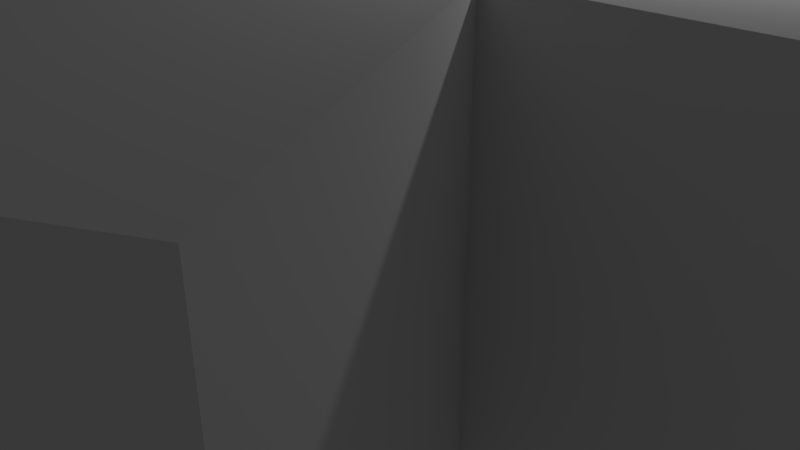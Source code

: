# Source: museum.blend  (saved by Blender 2.79.0; exported with 4.5.12 LTS)
import bpy
from mathutils import Matrix  # noqa: F401  (used for matrix-valued properties, if any)

bpy.ops.wm.read_factory_settings(use_empty=True)
scene = bpy.context.scene
scene.name = 'Scene'

# ---- collections
col_collection_1 = bpy.data.collections.new('Collection 1'); scene.collection.children.link(col_collection_1)

# ---- materials (node trees are filled in below, after node groups)
mat_video = bpy.data.materials.new('Video')
mat_video.alpha_threshold = 0.0
mat_video.use_transparent_shadow = False
mat_video.roughness = 0.5
mat_material = bpy.data.materials.new('Material')
mat_material.alpha_threshold = 0.0
mat_material.use_transparent_shadow = False
mat_material.diffuse_color = (0.0, 0.0, 0.0, 1.0)
mat_material.roughness = 0.5

# ---- material node trees

# ---- world
world_world = bpy.data.worlds.new('World'); scene.world = world_world
world_world.color = (0.05088, 0.05088, 0.05088)
world_world.use_sun_shadow = False
world_world.sun_shadow_jitter_overblur = 0.0
world_world.cycles.sampling_method = 'MANUAL'

# ---- cameras
cam_camera = bpy.data.cameras.new('Camera')
cam_camera.clip_end = 100.0
cam_camera.lens = 35.0
cam_camera.sensor_width = 32.0
cam_camera.sensor_height = 18.0
cam_camera.ortho_scale = 7.314
cam_camera.dof.focus_distance = 0.0
cam_camera.dof.aperture_fstop = 128.0

# ---- lights
light_lamp = bpy.data.lights.new('Lamp', 'POINT')
light_lamp.transmission_factor = 0.0
light_lamp.cutoff_distance = 30.0
light_lamp.energy = 100.0
light_lamp.shadow_buffer_clip_start = 1.001
light_lamp.shadow_soft_size = 0.1
light_lamp.shadow_maximum_resolution = 0.006
light_lamp.use_absolute_resolution = True

# ---- meshes
me_cylinder_001 = bpy.data.meshes.new('Cylinder.001')
me_cylinder_001.from_pydata([(-3.464, 2.0, 4.0), (-3.464, -2.0, 4.0), (-2.0, 7.464, 4.0), (-5.464, 5.464, 4.0), (-1.453e-08, 4.0, 4.0), (-5.464, -5.464, 4.0), (-2.0, -7.464, 4.0), (2.0, -7.464, 4.0), (5.464, -5.464, 4.0), (7.464, -2.0, 4.0), (7.464, 2.0, 4.0), (3.464, 2.0, 4.0), (5.464, 5.464, 4.0), (2.0, 7.464, 4.0), (-3.642e-07, -4.0, 4.0), (3.464, -2.0, 4.0), (-3.264, 2.054, 4.0), (-3.264, -2.054, 4.0), (-2.073, 7.191, 4.0), (-5.191, 5.391, 4.0), (3.315e-08, 3.6, 4.0), (-5.191, -5.391, 4.0), (-2.073, -7.191, 4.0), (2.073, -7.191, 4.0), (5.191, -5.391, 4.0), (7.264, -1.8, 4.0), (7.264, 1.8, 4.0), (3.118, 1.8, 4.0), (5.191, 5.391, 4.0), (2.073, 7.191, 4.0), (-3.642e-07, -3.6, 4.0), (3.118, -1.8, 4.0), (-3.464, 2.0, 4.2), (-3.464, -2.0, 4.2), (-2.0, 7.464, 4.2), (-5.464, 5.464, 4.2), (-1.513e-08, 4.0, 4.2), (-5.464, -5.464, 4.2), (-2.0, -7.464, 4.2), (2.0, -7.464, 4.2), (5.464, -5.464, 4.2), (7.464, -2.0, 4.2), (7.464, 2.0, 4.2), (3.464, 2.0, 4.2), (5.464, 5.464, 4.2), (2.0, 7.464, 4.2), (-3.648e-07, -4.0, 4.2), (3.464, -2.0, 4.2), (-3.264, 2.054, 4.2), (-3.264, -2.054, 4.2), (-2.073, 7.191, 4.2), (-5.191, 5.391, 4.2), (3.255e-08, 3.6, 4.2), (-5.191, -5.391, 4.2), (-2.073, -7.191, 4.2), (2.073, -7.191, 4.2), (5.191, -5.391, 4.2), (7.264, -1.8, 4.2), (7.264, 1.8, 4.2), (3.118, 1.8, 4.2), (5.191, 5.391, 4.2), (2.073, 7.191, 4.2), (-3.648e-07, -3.6, 4.2), (3.118, -1.8, 4.2)], [(16, 17), (18, 19), (20, 18), (19, 16), (21, 22), (17, 21), (23, 24), (25, 26), (26, 27), (28, 29), (20, 29), (28, 27), (22, 30), (30, 23), (24, 31), (25, 31)], [(8, 15, 47, 40), (7, 8, 40, 39), (14, 7, 39, 46), (1, 5, 37, 33), (6, 14, 46, 38), (5, 6, 38, 37), (11, 12, 44, 43), (3, 0, 32, 35), (13, 4, 36, 45), (4, 2, 34, 36), (0, 3, 2, 4, 13, 12, 11, 10, 9, 15, 8, 7, 14, 6, 5, 1), (12, 13, 45, 44), (2, 3, 35, 34), (10, 11, 43, 42), (15, 9, 41, 47), (0, 1, 33, 32), (9, 10, 42, 41), (49, 48, 32, 33), (51, 50, 34, 35), (50, 52, 36, 34), (48, 51, 35, 32), (54, 53, 37, 38), (53, 49, 33, 37), (56, 55, 39, 40), (58, 57, 41, 42), (59, 58, 42, 43), (61, 60, 44, 45), (52, 61, 45, 36), (60, 59, 43, 44), (62, 54, 38, 46), (55, 62, 46, 39), (63, 56, 40, 47), (57, 63, 47, 41), (62, 55, 56, 63), (62, 49, 53, 54), (48, 52, 50, 51), (60, 61, 52, 59), (57, 58, 59, 63), (52, 48, 49, 62, 63, 59)])
me_cylinder_001.use_remesh_preserve_volume = False
me_cylinder_001.use_remesh_preserve_attributes = False
me_cylinder_001.use_mirror_vertex_groups = False
me_cylinder_001.update()
me_cube_004 = bpy.data.meshes.new('Cube.004')
me_cube_004.from_pydata([(-1.0, -0.625, 1.0), (0.375, 0.375, 1.0), (0.375, 0.25, 1.0), (0.375, 0.125, 1.0), (0.25, 0.375, 1.0), (0.25, 0.125, 1.0), (0.25, 0.0, 1.0), (0.25, -0.125, 1.0), (0.25, -0.25, 1.0), (0.25, -0.375, 1.0), (0.125, 0.375, 1.0), (0.125, 0.25, 1.0), (0.125, 0.125, 1.0), (0.125, 0.0, 1.0), (0.25, 0.375, 1.3), (0.375, 0.125, 1.3), (0.125, -0.375, 1.0), (0.0, 0.0, 1.0), (0.375, 0.25, 1.3), (0.375, 0.375, 1.3), (0.0, -0.375, 1.0), (-0.145, 0.48, 1.0), (-0.145, 0.375, 1.0), (-0.145, 0.27, 1.0), (-0.125, 0.0, 1.0), (-0.125, -0.125, 1.0), (-0.125, -0.25, 1.0), (-0.125, -0.375, 1.0), (-0.375, 0.125, 1.1), (-0.28, -0.405, 1.0), (-0.28, -0.5, 1.0), (-0.28, -0.595, 1.0), (-0.355, 0.48, 1.0), (-0.355, 0.375, 1.0), (-0.355, 0.27, 1.0), (-0.375, 0.125, 1.0), (-0.375, 0.0, 1.0), (-0.375, -0.125, 1.0), (-0.375, -0.405, 1.0), (-0.5, 0.125, 1.0), (-0.5, -0.125, 1.0), (-0.47, -0.405, 1.0), (-0.47, -0.5, 1.0), (-0.47, -0.595, 1.0), (-0.625, 0.125, 1.0), (-0.625, 0.0, 1.0), (-0.625, -0.125, 1.0), (-0.625, -0.625, 1.0), (0.25, 0.0, 1.581), (0.25, -0.125, 1.581), (0.25, -0.25, 1.581), (0.25, -0.375, 1.581), (0.125, 0.0, 1.581), (0.125, -0.125, 1.581), (0.125, -0.25, 1.581), (0.125, -0.375, 1.581), (0.0, 0.0, 1.581), (0.0, -0.125, 1.581), (0.0, -0.25, 1.581), (0.0, -0.375, 1.581), (-0.125, 0.0, 1.581), (-0.125, -0.125, 1.581), (-0.125, -0.25, 1.581), (-0.125, -0.375, 1.581), (0.25, 0.25, 1.3), (0.25, 0.125, 1.3), (0.125, 0.375, 1.3), (0.125, 0.25, 1.3), (0.125, 0.125, 1.3), (-0.375, 0.0, 1.1), (-0.375, -0.125, 1.1), (-0.5, 0.125, 1.1), (-0.5, 0.0, 1.1), (-0.5, -0.125, 1.1), (-0.625, 0.125, 1.1), (-0.625, 0.0, 1.1), (-0.625, -0.125, 1.1), (-0.28, -0.405, 1.2), (-0.28, -0.5, 1.2), (-0.28, -0.595, 1.2), (-0.47, -0.405, 1.2), (-0.47, -0.5, 1.2), (-0.47, -0.595, 1.2), (-0.375, -0.405, 1.2), (-0.375, -0.595, 1.2), (-0.145, 0.48, 1.05), (-0.145, 0.375, 1.05), (-0.145, 0.27, 1.05), (-0.355, 0.48, 1.05), (-0.355, 0.375, 1.05), (-0.355, 0.27, 1.05), (-0.25, 0.48, 1.05), (-0.25, 0.27, 1.05), (0.605, -0.395, 1.0), (0.605, -0.5, 1.0), (0.605, -0.605, 1.0), (0.395, -0.395, 1.0), (0.395, -0.5, 1.0), (0.395, -0.605, 1.0), (0.5, -0.395, 1.0), (0.5, -0.605, 1.0), (0.605, -0.395, 1.1), (0.605, -0.5, 1.1), (0.605, -0.605, 1.1), (0.395, -0.395, 1.1), (0.395, -0.5, 1.1), (0.395, -0.605, 1.1), (0.5, -0.395, 1.1), (0.5, -0.605, 1.1)], [], [(36, 37, 40, 46, 45, 44, 39, 35), (11, 12, 68, 67), (2, 1, 19, 18), (4, 10, 66, 14), (12, 5, 65, 68), (21, 22, 23, 34, 33, 32), (20, 16, 55, 59), (24, 25, 61, 60), (7, 6, 48, 49), (2, 3, 5, 12, 11, 10, 4, 1), (6, 13, 52, 48), (16, 9, 51, 55), (17, 24, 60, 56), (7, 8, 9, 16, 20, 27, 26, 25, 24, 17, 13, 6), (26, 27, 63, 62), (27, 20, 59, 63), (9, 8, 50, 51), (94, 95, 100, 98, 97, 96, 99, 93), (88, 85, 21, 32), (87, 90, 34, 23), (43, 41, 38, 29, 31), (31, 79, 82, 43), (38, 41, 80, 83), (44, 45, 75, 74), (37, 36, 69, 70), (35, 39, 71, 28), (40, 37, 70, 73), (48, 52, 53, 49), (49, 53, 54, 50), (50, 54, 55, 51), (52, 56, 57, 53), (53, 57, 58, 54), (54, 58, 59, 55), (56, 60, 61, 57), (57, 61, 62, 58), (58, 62, 63, 59), (8, 7, 49, 50), (13, 17, 56, 52), (25, 26, 62, 61), (19, 14, 64, 18), (18, 64, 65, 15), (14, 66, 67, 64), (64, 67, 68, 65), (5, 3, 15, 65), (1, 4, 14, 19), (3, 2, 18, 15), (10, 11, 67, 66), (28, 71, 72, 69), (69, 72, 73, 70), (71, 74, 75, 72), (72, 75, 76, 73), (36, 35, 28, 69), (45, 46, 76, 75), (46, 40, 73, 76), (39, 44, 74, 71), (78, 77, 83, 80, 81, 82, 84, 79), (29, 38, 83, 77), (41, 42, 81, 80), (30, 29, 77, 78), (42, 43, 82, 81), (31, 30, 78, 79), (22, 21, 85, 86), (86, 85, 91, 88, 89, 90, 92, 87), (33, 34, 90, 89), (23, 22, 86, 87), (32, 33, 89, 88), (98, 100, 108, 106), (102, 101, 107, 104, 105, 106, 108, 103), (100, 95, 103, 108), (97, 98, 106, 105), (95, 94, 102, 103), (99, 96, 104, 107), (93, 99, 107, 101), (96, 97, 105, 104), (94, 93, 101, 102)])
me_cube_004.use_remesh_preserve_volume = False
me_cube_004.use_remesh_preserve_attributes = False
me_cube_004.use_mirror_vertex_groups = False
me_cube_004.update()
me_cube_003 = bpy.data.meshes.new('Cube.003')
me_cube_003.from_pydata([(0.15, -0.25, 2.14), (0.05, -0.25, 2.08), (-0.05, -0.25, 2.02), (-0.15, -0.25, 1.96), (-0.15, 0.25, 1.96), (-0.05, 0.25, 2.02), (0.05, 0.25, 2.08), (0.15, 0.25, 2.14), (0.15, -0.25, 1.0), (0.05, -0.25, 1.0), (-0.05, -0.25, 1.0), (-0.15, -0.25, 1.0), (0.15, 0.25, 1.0), (0.05, 0.25, 1.0), (-0.05, 0.25, 1.0), (-0.15, 0.25, 1.0)], [], [(3, 4, 15, 11), (0, 7, 6, 1), (1, 6, 5, 2), (2, 5, 4, 3), (0, 8, 12, 7), (3, 11, 10, 2), (2, 10, 9, 1), (1, 9, 8, 0), (11, 15, 14, 10), (10, 14, 13, 9), (9, 13, 12, 8), (7, 12, 13, 6), (6, 13, 14, 5), (5, 14, 15, 4)])
me_cube_003.materials.append(mat_video)
me_cube_003.materials.append(mat_material)
me_cube_003.use_remesh_preserve_volume = False
me_cube_003.use_remesh_preserve_attributes = False
me_cube_003.use_mirror_vertex_groups = False
me_cube_003.update()
me_cube_002 = bpy.data.meshes.new('Cube.002')
me_cube_002.from_pydata([(0.25, 0.25, 1.0), (0.25, -0.25, 1.0), (-0.25, 0.25, 1.0), (-0.25, -0.25, 1.0), (0.25, 0.25, 1.8), (0.25, -0.25, 1.8), (-0.25, 0.25, 1.8), (-0.25, -0.25, 1.8)], [], [(5, 7, 3, 1), (6, 2, 3, 7), (1, 0, 4, 5), (5, 4, 6, 7), (2, 6, 4, 0), (2, 0, 1, 3)])
me_cube_002.use_remesh_preserve_volume = False
me_cube_002.use_remesh_preserve_attributes = False
me_cube_002.use_mirror_vertex_groups = False
me_cube_002.update()
me_cube_001 = bpy.data.meshes.new('Cube.001')
me_cube_001.from_pydata([(0.25, 0.25, 1.0), (0.25, 0.0, 1.0), (0.25, -0.25, 1.0), (0.0, 0.25, 1.0), (0.0, -0.25, 1.0), (-0.25, 0.25, 1.0), (-0.25, 0.0, 1.0), (-0.25, -0.25, 1.0), (0.25, 0.25, 1.1), (0.25, 0.0, 1.1), (0.25, -0.25, 1.1), (0.0, 0.25, 1.1), (0.0, 0.0, 1.1), (0.0, -0.25, 1.1), (-0.25, 0.25, 1.1), (-0.25, 0.0, 1.1), (-0.25, -0.25, 1.1)], [], [(2, 1, 9, 10), (5, 6, 15, 14), (1, 0, 8, 9), (3, 5, 14, 11), (1, 2, 4, 7, 6, 5, 3, 0), (8, 11, 12, 9), (9, 12, 13, 10), (11, 14, 15, 12), (12, 15, 16, 13), (4, 2, 10, 13), (6, 7, 16, 15), (0, 3, 11, 8), (7, 4, 13, 16)])
me_cube_001.use_remesh_preserve_volume = False
me_cube_001.use_remesh_preserve_attributes = False
me_cube_001.use_mirror_vertex_groups = False
me_cube_001.update()
me_cube = bpy.data.meshes.new('Cube')
me_cube.from_pydata([(0.2, 0.2, 0.5), (0.2, 3.725e-09, 0.5), (0.2, -0.2, 0.5), (0.0, 0.2, 0.5), (-0.2, 0.2, 0.5), (-0.2, 3.725e-09, 0.5), (-0.2, -0.2, 0.5), (0.0, -0.2, 0.5), (0.0, 0.2, 1.35), (0.0, -0.2, 1.35), (0.2, 0.0, 1.35), (-0.2, 0.0, 1.35), (0.2, 0.2, 1.35), (0.2, -0.2, 1.35), (-0.2, 0.2, 1.35), (-0.2, -0.2, 1.35), (0.0, 0.288, 1.35), (0.0, -0.288, 1.35), (0.288, 0.0, 1.35), (-0.288, 0.0, 1.35), (0.288, 0.288, 1.35), (0.288, -0.288, 1.35), (-0.288, 0.288, 1.35), (-0.288, -0.288, 1.35), (0.0, 0.288, 1.4), (0.0, 0.0, 1.4), (0.0, -0.288, 1.4), (0.288, 0.0, 1.4), (-0.288, 0.0, 1.4), (0.288, 0.288, 1.4), (0.288, -0.288, 1.4), (-0.288, 0.288, 1.4), (-0.288, -0.288, 1.4)], [], [(0, 3, 8, 12), (3, 4, 14, 8), (2, 1, 10, 13), (5, 6, 15, 11), (1, 2, 7, 6, 5, 4, 3, 0), (8, 14, 22, 16), (13, 10, 18, 21), (11, 15, 23, 19), (9, 13, 21, 17), (4, 5, 11, 14), (1, 0, 12, 10), (6, 7, 9, 15), (7, 2, 13, 9), (19, 23, 32, 28), (17, 21, 30, 26), (23, 17, 26, 32), (18, 20, 29, 27), (12, 8, 16, 20), (14, 11, 19, 22), (10, 12, 20, 18), (15, 9, 17, 23), (29, 24, 25, 27), (27, 25, 26, 30), (24, 31, 28, 25), (25, 28, 32, 26), (21, 18, 27, 30), (16, 22, 31, 24), (20, 16, 24, 29), (22, 19, 28, 31)])
me_cube.use_remesh_preserve_volume = False
me_cube.use_remesh_preserve_attributes = False
me_cube.use_mirror_vertex_groups = False
me_cube.update()
me_cylinder = bpy.data.meshes.new('Cylinder')
me_cylinder.from_pydata([(-1.453e-08, 4.0, 4.47e-08), (3.464, 2.0, 4.47e-08), (-3.264, -2.054, 4.47e-08), (-3.264, 2.054, 4.47e-08), (-2.073, 7.191, 4.47e-08), (-5.191, 5.391, 4.47e-08), (-2.073, -7.191, 4.47e-08), (-5.191, -5.391, 4.47e-08), (3.464, -2.0, 4.47e-08), (-3.642e-07, -4.0, 4.47e-08), (5.191, -5.391, 4.47e-08), (2.073, -7.191, 4.47e-08), (7.264, 1.8, 4.47e-08), (7.264, -1.8, 4.47e-08), (5.191, 5.391, 4.47e-08), (2.073, 7.191, 4.47e-08), (-3.464, 2.0, 4.47e-08), (-3.464, -2.0, 4.47e-08), (-2.0, 7.464, 4.47e-08), (-5.464, 5.464, 4.47e-08), (3.315e-08, 3.6, 4.47e-08), (-5.464, -5.464, 4.47e-08), (-2.0, -7.464, 4.47e-08), (2.0, -7.464, 4.47e-08), (5.464, -5.464, 4.47e-08), (7.464, -2.0, 4.47e-08), (7.464, 2.0, 4.47e-08), (3.118, 1.8, 4.47e-08), (5.464, 5.464, 4.47e-08), (2.0, 7.464, 4.47e-08), (-3.642e-07, -3.6, 4.47e-08), (3.118, -1.8, 4.47e-08), (-3.464, 2.0, 4.0), (-3.464, -2.0, 4.0), (-2.0, 7.464, 4.0), (-5.464, 5.464, 4.0), (-1.453e-08, 4.0, 4.0), (-5.464, -5.464, 4.0), (-2.0, -7.464, 4.0), (2.0, -7.464, 4.0), (5.464, -5.464, 4.0), (7.464, -2.0, 4.0), (7.464, 2.0, 4.0), (3.464, 2.0, 4.0), (5.464, 5.464, 4.0), (2.0, 7.464, 4.0), (-3.642e-07, -4.0, 4.0), (3.464, -2.0, 4.0), (-3.264, 2.054, 4.0), (-3.264, -2.054, 4.0), (-2.073, 7.191, 4.0), (-5.191, 5.391, 4.0), (3.315e-08, 3.6, 4.0), (-5.191, -5.391, 4.0), (-2.073, -7.191, 4.0), (2.073, -7.191, 4.0), (5.191, -5.391, 4.0), (7.264, -1.8, 4.0), (7.264, 1.8, 4.0), (3.118, 1.8, 4.0), (5.191, 5.391, 4.0), (2.073, 7.191, 4.0), (-3.642e-07, -3.6, 4.0), (3.118, -1.8, 4.0)], [], [(6, 7, 53, 54), (21, 22, 38, 37), (3, 5, 51, 48), (16, 17, 33, 32), (4, 20, 52, 50), (25, 26, 42, 41), (13, 31, 63, 57), (5, 4, 50, 51), (31, 10, 56, 63), (1, 28, 44, 43), (2, 3, 48, 49), (11, 30, 62, 55), (8, 25, 41, 47), (30, 6, 54, 62), (19, 16, 32, 35), (23, 24, 40, 39), (49, 48, 32, 33), (51, 50, 34, 35), (50, 52, 36, 34), (48, 51, 35, 32), (54, 53, 37, 38), (53, 49, 33, 37), (56, 55, 39, 40), (58, 57, 41, 42), (59, 58, 42, 43), (61, 60, 44, 45), (52, 61, 45, 36), (60, 59, 43, 44), (62, 54, 38, 46), (55, 62, 46, 39), (63, 56, 40, 47), (57, 63, 47, 41), (7, 2, 49, 53), (17, 21, 37, 33), (26, 1, 43, 42), (10, 11, 55, 56), (22, 9, 46, 38), (12, 13, 57, 58), (28, 29, 45, 44), (27, 12, 58, 59), (9, 23, 39, 46), (15, 14, 60, 61), (24, 8, 47, 40), (18, 19, 35, 34), (20, 15, 61, 52), (0, 18, 34, 36), (29, 0, 36, 45), (14, 27, 59, 60), (6, 22, 21, 7), (17, 2, 7, 21), (16, 3, 2, 17), (3, 16, 19, 5), (18, 4, 5, 19), (4, 18, 0, 20), (29, 15, 20, 0), (15, 29, 28, 14), (14, 28, 1, 27), (26, 12, 27, 1), (12, 26, 25, 13), (13, 25, 8, 31), (24, 10, 31, 8), (23, 11, 10, 24), (11, 23, 9, 30), (22, 6, 30, 9)])
me_cylinder.use_remesh_preserve_volume = False
me_cylinder.use_remesh_preserve_attributes = False
me_cylinder.use_mirror_vertex_groups = False
me_cylinder.update()

# ---- objects
ob_roof = bpy.data.objects.new('Roof', me_cylinder_001)
ob_stands = bpy.data.objects.new('Stands', None)
ob_cube_004 = bpy.data.objects.new('Cube.004', me_cube_004)
ob_cube_003 = bpy.data.objects.new('Cube.003', me_cube_003)
ob_cube_002 = bpy.data.objects.new('Cube.002', me_cube_002)
ob_cube_001 = bpy.data.objects.new('Cube.001', me_cube_001)
ob_cube = bpy.data.objects.new('Cube', me_cube)
ob_building = bpy.data.objects.new('Building', me_cylinder)
ob_lamp = bpy.data.objects.new('Lamp', light_lamp)
ob_camera = bpy.data.objects.new('Camera', cam_camera)

# ---- transforms, parenting, visibility, modifiers, constraints
ob_roof.location = (0.0, 0.0, 0.0)
ob_roof.lineart.crease_threshold = 0.0
ob_stands.location = (0.0, 0.0, 0.0)
ob_stands.empty_image_offset = (0.0, 0.0)
ob_stands.lineart.crease_threshold = 0.0
ob_cube_004.parent = ob_stands
ob_cube_004.location = (-2.595, 4.695, -1.0)
ob_cube_004.rotation_euler = (0.0, -0.0, -1.047)
ob_cube_004.scale = (1.9, 1.9, 1.0)
ob_cube_004.hide_select = True
ob_cube_004.lineart.crease_threshold = 0.0
ob_cube_003.parent = ob_stands
ob_cube_003.location = (2.595, -4.695, -1.0)
ob_cube_003.rotation_euler = (0.0, -0.0, -1.047)
ob_cube_003.scale = (1.9, 1.9, 1.0)
ob_cube_003.lineart.crease_threshold = 0.0
ob_cube_002.parent = ob_stands
ob_cube_002.location = (-2.769, -4.595, -1.0)
ob_cube_002.rotation_euler = (0.0, -0.0, 1.047)
ob_cube_002.scale = (1.9, 1.9, 1.0)
ob_cube_002.lineart.crease_threshold = 0.0
ob_cube_001.parent = ob_stands
ob_cube_001.location = (2.595, 4.695, -1.0)
ob_cube_001.rotation_euler = (0.0, -0.0, 1.047)
ob_cube_001.scale = (1.9, 1.9, 1.0)
ob_cube_001.lineart.crease_threshold = 0.0
ob_cube.parent = ob_stands
ob_cube.location = (5.364, 0.0, -0.5)
ob_cube.scale = (1.9, 1.9, 1.0)
ob_cube.lineart.crease_threshold = 0.0
ob_building.location = (0.0, 0.0, 0.0)
ob_building.lineart.crease_threshold = 0.0
ob_lamp.location = (4.076, 1.005, 5.904)
ob_lamp.rotation_euler = (0.6503, 0.05522, 1.866)
ob_lamp.lock_rotations_4d = False
ob_lamp.empty_display_type = 'ARROWS'
ob_lamp.color = (0.0, 0.0, 0.0, 0.0)
ob_lamp.lineart.crease_threshold = 0.0
ob_camera.location = (7.481, -6.508, 5.344)
ob_camera.rotation_euler = (1.109, 0.0, 0.8149)
ob_camera.lock_rotations_4d = False
ob_camera.empty_display_type = 'ARROWS'
ob_camera.color = (0.0, 0.0, 0.0, 0.0)
ob_camera.display_type = 'WIRE'
ob_camera.lineart.crease_threshold = 0.0

# ---- collection membership
col_collection_1.objects.link(ob_roof)
col_collection_1.objects.link(ob_stands)
col_collection_1.objects.link(ob_cube_004)
col_collection_1.objects.link(ob_cube_003)
col_collection_1.objects.link(ob_cube_002)
col_collection_1.objects.link(ob_cube_001)
col_collection_1.objects.link(ob_cube)
col_collection_1.objects.link(ob_building)
col_collection_1.objects.link(ob_lamp)
col_collection_1.objects.link(ob_camera)

# ---- scene / render settings (as saved in the file)
scene.camera = ob_camera
scene.frame_start = 1; scene.frame_end = 250; scene.frame_set(1)
scene.render.engine = 'BLENDER_EEVEE_NEXT'
scene.render.resolution_percentage = 50
scene.render.dither_intensity = 0.0
scene.cycles.use_denoising = False
scene.cycles.samples = 128
scene.cycles.sampling_pattern = 'TABULATED_SOBOL'
scene.cycles.light_sampling_threshold = 0.0
scene.cycles.use_adaptive_sampling = False
scene.cycles.use_light_tree = False
scene.cycles.blur_glossy = 0.0
scene.cycles.sample_clamp_indirect = 0.0
scene.view_settings.view_transform = 'Standard'
bpy.context.view_layer.update()
